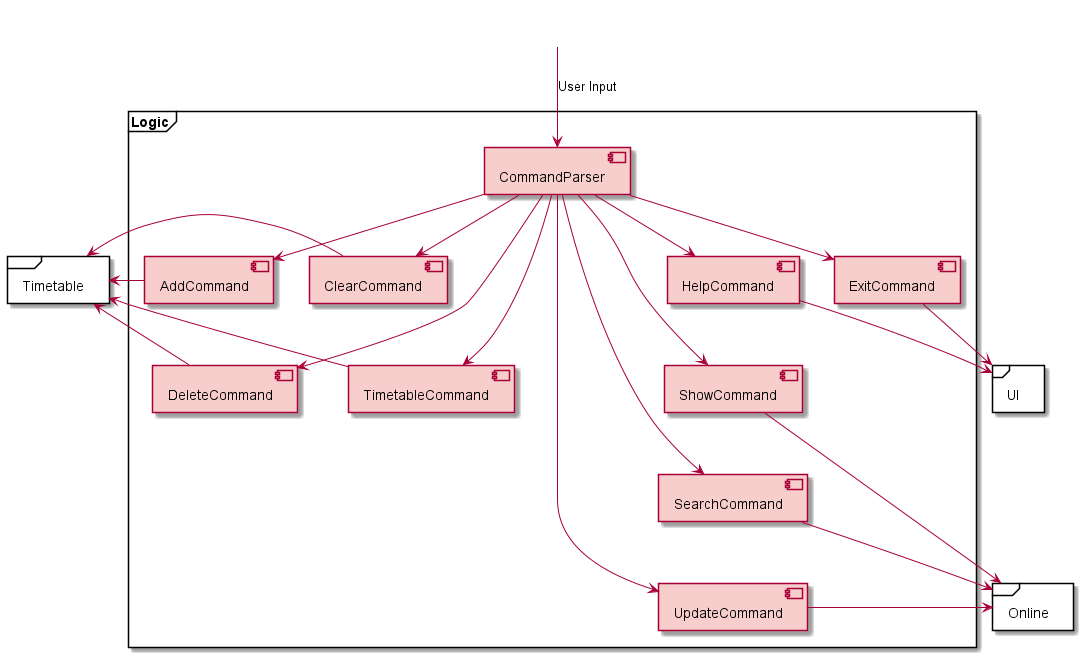

The diagram above was rendered by PlantUML. Its source (embedded in the PNG):
@startuml
'https://plantuml.com/sequence-diagram
!include Style.puml

skinparam rectangle {
        BackgroundColor<<PLACEHOLDER>> transparent
        BorderThickness<<PLACEHOLDER>> .1
        BorderColor<<PLACEHOLDER>> transparent
              FontColor<<PLACEHOLDER>> transparent
               FontSize<<PLACEHOLDER>> 0
    StereotypeFontColor<<PLACEHOLDER>> transparent
     StereotypeFontSize<<PLACEHOLDER>> 0
Shadowing<<PLACEHOLDER>> false
}

rectangle a <<PLACEHOLDER>> {
}


frame Logic {

Component [CommandParser] LOGIC_COLOR
Component [AddCommand] LOGIC_COLOR
Component [DeleteCommand] LOGIC_COLOR
Component [ClearCommand] LOGIC_COLOR
Component [TimetableCommand] LOGIC_COLOR
Component [HelpCommand] LOGIC_COLOR
Component [ExitCommand] LOGIC_COLOR
Component [ShowCommand] LOGIC_COLOR
Component [SearchCommand] LOGIC_COLOR
Component [UpdateCommand] LOGIC_COLOR


a-->[CommandParser] : User Input
[CommandParser] --> [AddCommand]
[CommandParser] ---> [DeleteCommand]
[CommandParser] --> [ClearCommand]
[CommandParser] ---> [TimetableCommand]
[CommandParser] --> [HelpCommand]
[CommandParser] --> [ExitCommand]
[CommandParser] --> [ShowCommand]
[CommandParser] --> [SearchCommand]
[CommandParser] ---> [UpdateCommand]

[ShowCommand] -[hidden]down- [SearchCommand]
[SearchCommand] -[hidden]down- [UpdateCommand]

[HelpCommand] -[hidden]down- [ShowCommand]

}



frame Timetable {
}

frame UI {
}

frame Online {
}

Timetable <- [AddCommand]
Timetable <- [ClearCommand]
Timetable <-- [DeleteCommand]
Timetable <-- [TimetableCommand]

[HelpCommand] --> UI
[ExitCommand] --> UI

[ShowCommand] -> Online
[SearchCommand] -> Online
[UpdateCommand] -> Online

@enduml